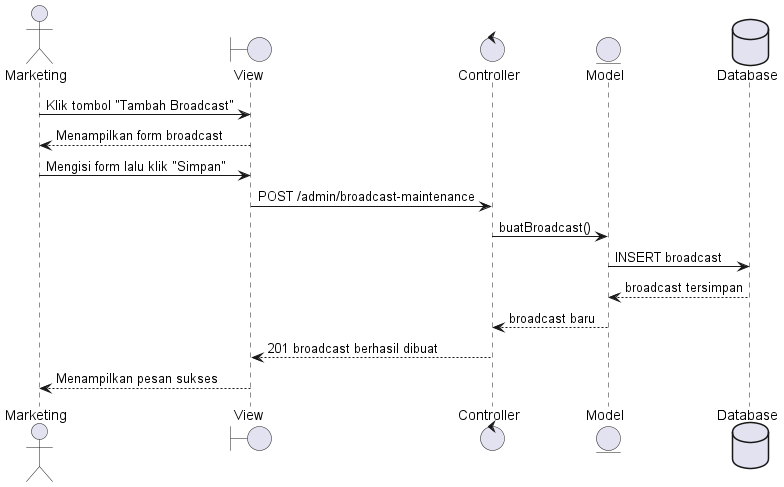

The diagram above was rendered by PlantUML. Its source (embedded in the PNG):
@startuml
actor Marketing
boundary View
control Controller
entity Model
database Database
Marketing -> View : Klik tombol "Tambah Broadcast"
View --> Marketing : Menampilkan form broadcast
Marketing -> View : Mengisi form lalu klik "Simpan"
View -> Controller : POST /admin/broadcast-maintenance
Controller -> Model : buatBroadcast()
Model -> Database : INSERT broadcast
Database --> Model : broadcast tersimpan
Model --> Controller : broadcast baru
Controller --> View : 201 broadcast berhasil dibuat
View --> Marketing : Menampilkan pesan sukses
@enduml